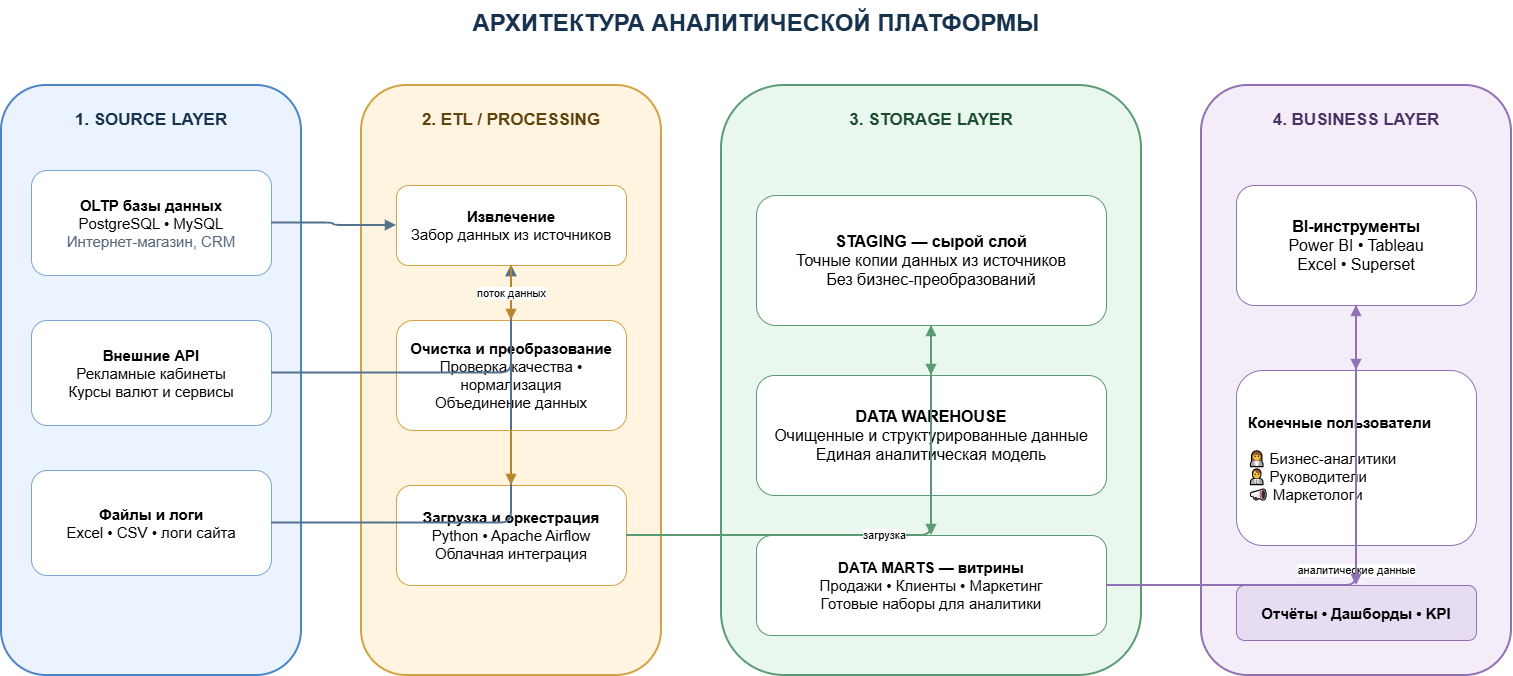

The diagram above was exported from draw.io. Its source (the exported page's mxGraphModel, read from the mxfile embedded in the PNG):
<mxGraphModel dx="1561" dy="961" grid="1" gridSize="10" guides="1" tooltips="1" connect="1" arrows="1" fold="1" page="1" pageScale="1" pageWidth="1600" pageHeight="900" math="0" shadow="0">
  <root>
    <mxCell id="0" />
    <mxCell id="1" parent="0" />
    <mxCell id="title" parent="1" style="text;html=1;align=center;verticalAlign=middle;whiteSpace=wrap;fontSize=24;fontStyle=1;fontColor=#17324D;" value="АРХИТЕКТУРА АНАЛИТИЧЕСКОЙ ПЛАТФОРМЫ" vertex="1">
      <mxGeometry height="45" width="1000" x="300" y="35" as="geometry" />
    </mxCell>
    <mxCell id="source" parent="1" style="rounded=1;whiteSpace=wrap;html=1;fillColor=#EAF3FF;strokeColor=#4A86C5;strokeWidth=2;verticalAlign=top;spacingTop=18;fontSize=17;fontColor=#17324D;" value="&lt;b&gt;1. SOURCE LAYER&lt;/b&gt;" vertex="1">
      <mxGeometry height="590" width="300" x="45" y="120" as="geometry" />
    </mxCell>
    <mxCell id="etl" parent="1" style="rounded=1;whiteSpace=wrap;html=1;fillColor=#FFF4DF;strokeColor=#D6A344;strokeWidth=2;verticalAlign=top;spacingTop=18;fontSize=17;fontColor=#60420D;" value="&lt;b&gt;2. ETL / PROCESSING&lt;/b&gt;" vertex="1">
      <mxGeometry height="590" width="300" x="405" y="120" as="geometry" />
    </mxCell>
    <mxCell id="storage" parent="1" style="rounded=1;whiteSpace=wrap;html=1;fillColor=#EAF7EF;strokeColor=#5B9B73;strokeWidth=2;verticalAlign=top;spacingTop=18;fontSize=17;fontColor=#194D2D;" value="&lt;b&gt;3. STORAGE LAYER&lt;/b&gt;" vertex="1">
      <mxGeometry height="590" width="420" x="765" y="120" as="geometry" />
    </mxCell>
    <mxCell id="business" parent="1" style="rounded=1;whiteSpace=wrap;html=1;fillColor=#F3EDFA;strokeColor=#9270B5;strokeWidth=2;verticalAlign=top;spacingTop=18;fontSize=17;fontColor=#4A3265;" value="&lt;b&gt;4. BUSINESS LAYER&lt;/b&gt;" vertex="1">
      <mxGeometry height="590" width="310" x="1245" y="120" as="geometry" />
    </mxCell>
    <mxCell id="db" parent="1" style="rounded=1;whiteSpace=wrap;html=1;fillColor=#FFFFFF;strokeColor=#7EA6D2;fontSize=15;spacing=12;" value="&lt;b&gt;OLTP базы данных&lt;/b&gt;&lt;br&gt;PostgreSQL • MySQL&lt;br&gt;&lt;font color=&quot;#526579&quot;&gt;Интернет-магазин, CRM&lt;/font&gt;" vertex="1">
      <mxGeometry height="105" width="240" x="75" y="205" as="geometry" />
    </mxCell>
    <mxCell id="api" parent="1" style="rounded=1;whiteSpace=wrap;html=1;fillColor=#FFFFFF;strokeColor=#7EA6D2;fontSize=15;spacing=12;" value="&lt;b&gt;Внешние API&lt;/b&gt;&lt;br&gt;Рекламные кабинеты&lt;br&gt;Курсы валют и сервисы" vertex="1">
      <mxGeometry height="105" width="240" x="75" y="355" as="geometry" />
    </mxCell>
    <mxCell id="files" parent="1" style="rounded=1;whiteSpace=wrap;html=1;fillColor=#FFFFFF;strokeColor=#7EA6D2;fontSize=15;spacing=12;" value="&lt;b&gt;Файлы и логи&lt;/b&gt;&lt;br&gt;Excel • CSV • логи сайта" vertex="1">
      <mxGeometry height="105" width="240" x="75" y="505" as="geometry" />
    </mxCell>
    <mxCell id="extract" parent="1" style="rounded=1;whiteSpace=wrap;html=1;fillColor=#FFFFFF;strokeColor=#D6A344;fontSize=15;spacing=10;" value="&lt;b&gt;Извлечение&lt;/b&gt;&lt;br&gt;Забор данных из источников" vertex="1">
      <mxGeometry height="80" width="230" x="440" y="220" as="geometry" />
    </mxCell>
    <mxCell id="transform" parent="1" style="rounded=1;whiteSpace=wrap;html=1;fillColor=#FFFFFF;strokeColor=#D6A344;fontSize=15;spacing=10;" value="&lt;b&gt;Очистка и преобразование&lt;/b&gt;&lt;br&gt;Проверка качества • нормализация&lt;br&gt;Объединение данных" vertex="1">
      <mxGeometry height="110" width="230" x="440" y="355" as="geometry" />
    </mxCell>
    <mxCell id="load" parent="1" style="rounded=1;whiteSpace=wrap;html=1;fillColor=#FFFFFF;strokeColor=#D6A344;fontSize=15;spacing=10;" value="&lt;b&gt;Загрузка и оркестрация&lt;/b&gt;&lt;br&gt;Python • Apache Airflow&lt;br&gt;Облачная интеграция" vertex="1">
      <mxGeometry height="100" width="230" x="440" y="520" as="geometry" />
    </mxCell>
    <mxCell id="staging" parent="1" style="rounded=1;whiteSpace=wrap;html=1;fillColor=#FFFFFF;strokeColor=#5B9B73;fontSize=16;spacing=12;" value="&lt;b&gt;STAGING — сырой слой&lt;/b&gt;&lt;br&gt;Точные копии данных из источников&lt;br&gt;Без бизнес-преобразований" vertex="1">
      <mxGeometry height="130" width="350" x="800" y="230" as="geometry" />
    </mxCell>
    <mxCell id="dwh" parent="1" style="rounded=1;whiteSpace=wrap;html=1;fillColor=#FFFFFF;strokeColor=#5B9B73;fontSize=16;spacing=12;" value="&lt;b&gt;DATA WAREHOUSE&lt;/b&gt;&lt;br&gt;Очищенные и структурированные данные&lt;br&gt;Единая аналитическая модель" vertex="1">
      <mxGeometry height="120" width="350" x="800" y="410" as="geometry" />
    </mxCell>
    <mxCell id="marts" parent="1" style="rounded=1;whiteSpace=wrap;html=1;fillColor=#FFFFFF;strokeColor=#5B9B73;fontSize=15;spacing=10;" value="&lt;b&gt;DATA MARTS — витрины&lt;/b&gt;&lt;br&gt;Продажи • Клиенты • Маркетинг&lt;br&gt;Готовые наборы для аналитики" vertex="1">
      <mxGeometry height="100" width="350" x="800" y="570" as="geometry" />
    </mxCell>
    <mxCell id="bi" parent="1" style="rounded=1;whiteSpace=wrap;html=1;fillColor=#FFFFFF;strokeColor=#9270B5;fontSize=16;spacing=12;" value="&lt;b&gt;BI-инструменты&lt;/b&gt;&lt;br&gt;Power BI • Tableau&lt;br&gt;Excel • Superset" vertex="1">
      <mxGeometry height="120" width="240" x="1280" y="220" as="geometry" />
    </mxCell>
    <mxCell id="users" parent="1" style="rounded=1;whiteSpace=wrap;html=1;fillColor=#FFFFFF;strokeColor=#9270B5;fontSize=15;spacing=12;align=left;" value="&lt;b&gt;Конечные пользователи&lt;/b&gt;&lt;br&gt;&lt;br&gt;👩💼 Бизнес-аналитики&lt;br&gt;👨💼 Руководители&lt;br&gt;📣 Маркетологи" vertex="1">
      <mxGeometry height="175" width="240" x="1280" y="405" as="geometry" />
    </mxCell>
    <mxCell id="reports" parent="1" style="rounded=1;whiteSpace=wrap;html=1;fillColor=#E7DDF3;strokeColor=#9270B5;fontSize=15;fontStyle=1;" value="Отчёты • Дашборды • KPI" vertex="1">
      <mxGeometry height="55" width="240" x="1280" y="620" as="geometry" />
    </mxCell>
    <mxCell id="e1" edge="1" parent="1" source="db" style="edgeStyle=orthogonalEdgeStyle;rounded=1;orthogonalLoop=1;jettySize=auto;html=1;endArrow=block;endFill=1;strokeWidth=2;strokeColor=#54718F;" target="extract">
      <mxGeometry relative="1" as="geometry" />
    </mxCell>
    <mxCell id="e2" edge="1" parent="1" source="api" style="edgeStyle=orthogonalEdgeStyle;rounded=1;orthogonalLoop=1;jettySize=auto;html=1;endArrow=block;endFill=1;strokeWidth=2;strokeColor=#54718F;" target="extract">
      <mxGeometry relative="1" as="geometry" />
    </mxCell>
    <mxCell id="e3" edge="1" parent="1" source="files" style="edgeStyle=orthogonalEdgeStyle;rounded=1;orthogonalLoop=1;jettySize=auto;html=1;endArrow=block;endFill=1;strokeWidth=2;strokeColor=#54718F;" target="extract">
      <mxGeometry relative="1" as="geometry" />
    </mxCell>
    <mxCell id="e4" edge="1" parent="1" source="extract" style="edgeStyle=orthogonalEdgeStyle;rounded=1;html=1;endArrow=block;endFill=1;strokeWidth=2;strokeColor=#B8872D;fontSize=11;" target="transform" value="поток данных">
      <mxGeometry relative="1" as="geometry" />
    </mxCell>
    <mxCell id="e5" edge="1" parent="1" source="transform" style="edgeStyle=orthogonalEdgeStyle;rounded=1;html=1;endArrow=block;endFill=1;strokeWidth=2;strokeColor=#B8872D;" target="load">
      <mxGeometry relative="1" as="geometry" />
    </mxCell>
    <mxCell id="e6" edge="1" parent="1" source="load" style="edgeStyle=orthogonalEdgeStyle;rounded=1;html=1;endArrow=block;endFill=1;strokeWidth=2;strokeColor=#5B9B73;fontSize=11;" target="staging" value="загрузка">
      <mxGeometry relative="1" as="geometry" />
    </mxCell>
    <mxCell id="e7" edge="1" parent="1" source="staging" style="edgeStyle=orthogonalEdgeStyle;rounded=1;html=1;endArrow=block;endFill=1;strokeWidth=2;strokeColor=#5B9B73;" target="dwh">
      <mxGeometry relative="1" as="geometry" />
    </mxCell>
    <mxCell id="e8" edge="1" parent="1" source="dwh" style="edgeStyle=orthogonalEdgeStyle;rounded=1;html=1;endArrow=block;endFill=1;strokeWidth=2;strokeColor=#5B9B73;" target="marts">
      <mxGeometry relative="1" as="geometry" />
    </mxCell>
    <mxCell id="e9" edge="1" parent="1" source="marts" style="edgeStyle=orthogonalEdgeStyle;rounded=1;html=1;endArrow=block;endFill=1;strokeWidth=2;strokeColor=#9270B5;fontSize=11;" target="bi" value="аналитические данные">
      <mxGeometry relative="1" as="geometry" />
    </mxCell>
    <mxCell id="e10" edge="1" parent="1" source="bi" style="edgeStyle=orthogonalEdgeStyle;rounded=1;html=1;endArrow=block;endFill=1;strokeWidth=2;strokeColor=#9270B5;" target="users">
      <mxGeometry relative="1" as="geometry" />
    </mxCell>
    <mxCell id="e11" edge="1" parent="1" source="users" style="edgeStyle=orthogonalEdgeStyle;rounded=1;html=1;endArrow=block;endFill=1;strokeWidth=2;strokeColor=#9270B5;" target="reports">
      <mxGeometry relative="1" as="geometry" />
    </mxCell>
  </root>
</mxGraphModel>